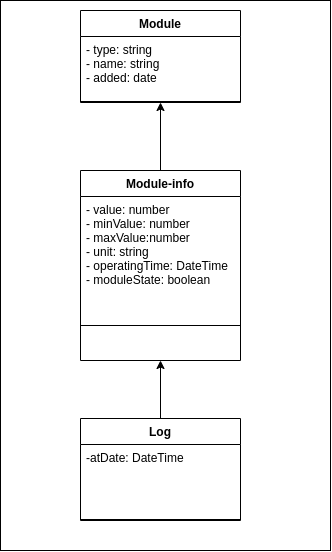

The diagram above was exported from draw.io. Its source (the exported page's mxGraphModel, read from the mxfile embedded in the PNG):
<mxGraphModel dx="1012" dy="633" grid="1" gridSize="10" guides="1" tooltips="1" connect="1" arrows="1" fold="1" page="1" pageScale="1" pageWidth="1169" pageHeight="827" background="#ffffff" math="0" shadow="0">
  <root>
    <mxCell id="0" />
    <mxCell id="1" parent="0" />
    <mxCell id="2" value="Module" style="swimlane;fontStyle=1;align=center;verticalAlign=top;childLayout=stackLayout;horizontal=1;startSize=26;horizontalStack=0;resizeParent=1;resizeParentMax=0;resizeLast=0;collapsible=1;marginBottom=0;fontColor=#000000;labelBackgroundColor=none;fillColor=none;strokeColor=#000000;" parent="1" vertex="1">
      <mxGeometry x="120" y="40" width="160" height="92" as="geometry" />
    </mxCell>
    <mxCell id="3" value="- type: string&#10;- name: string&#10;- added: date&#10;" style="text;strokeColor=none;fillColor=none;align=left;verticalAlign=top;spacingLeft=4;spacingRight=4;overflow=hidden;rotatable=0;points=[[0,0.5],[1,0.5]];portConstraint=eastwest;fontColor=#000000;" parent="2" vertex="1">
      <mxGeometry y="26" width="160" height="64" as="geometry" />
    </mxCell>
    <mxCell id="4" value="" style="line;strokeWidth=1;fillColor=none;align=left;verticalAlign=middle;spacingTop=-1;spacingLeft=3;spacingRight=3;rotatable=0;labelPosition=right;points=[];portConstraint=eastwest;" parent="2" vertex="1">
      <mxGeometry y="90" width="160" height="2" as="geometry" />
    </mxCell>
    <mxCell id="15" style="edgeStyle=none;html=1;exitX=0.5;exitY=0;exitDx=0;exitDy=0;strokeColor=#000000;entryX=0.5;entryY=1;entryDx=0;entryDy=0;" parent="1" source="6" target="10" edge="1">
      <mxGeometry relative="1" as="geometry">
        <mxPoint x="200" y="350" as="targetPoint" />
      </mxGeometry>
    </mxCell>
    <mxCell id="6" value="Log" style="swimlane;fontStyle=1;align=center;verticalAlign=top;childLayout=stackLayout;horizontal=1;startSize=26;horizontalStack=0;resizeParent=1;resizeParentMax=0;resizeLast=0;collapsible=1;marginBottom=0;fontColor=#000000;labelBackgroundColor=none;fillColor=none;strokeColor=#000000;" parent="1" vertex="1">
      <mxGeometry x="120" y="448" width="160" height="102" as="geometry" />
    </mxCell>
    <mxCell id="7" value="-atDate: DateTime" style="text;strokeColor=none;fillColor=none;align=left;verticalAlign=top;spacingLeft=4;spacingRight=4;overflow=hidden;rotatable=0;points=[[0,0.5],[1,0.5]];portConstraint=eastwest;fontColor=#000000;" parent="6" vertex="1">
      <mxGeometry y="26" width="160" height="74" as="geometry" />
    </mxCell>
    <mxCell id="8" value="" style="line;strokeWidth=1;fillColor=none;align=left;verticalAlign=middle;spacingTop=-1;spacingLeft=3;spacingRight=3;rotatable=0;labelPosition=right;points=[];portConstraint=eastwest;" parent="6" vertex="1">
      <mxGeometry y="100" width="160" height="2" as="geometry" />
    </mxCell>
    <mxCell id="14" style="edgeStyle=none;html=1;exitX=0.5;exitY=0;exitDx=0;exitDy=0;entryX=0.5;entryY=1;entryDx=0;entryDy=0;strokeColor=#000000;" parent="1" source="10" target="2" edge="1">
      <mxGeometry relative="1" as="geometry">
        <mxPoint x="199.84000000000003" y="189.01199999999994" as="targetPoint" />
      </mxGeometry>
    </mxCell>
    <mxCell id="10" value="Module-info" style="swimlane;fontStyle=1;align=center;verticalAlign=top;childLayout=stackLayout;horizontal=1;startSize=26;horizontalStack=0;resizeParent=1;resizeParentMax=0;resizeLast=0;collapsible=1;marginBottom=0;fontColor=#000000;labelBackgroundColor=none;fillColor=none;strokeColor=#000000;" parent="1" vertex="1">
      <mxGeometry x="120" y="200" width="160" height="190" as="geometry" />
    </mxCell>
    <mxCell id="11" value="- value: number&#10;- minValue: number&#10;- maxValue:number&#10;- unit: string&#10;- operatingTime: DateTime&#10;- moduleState: boolean" style="text;strokeColor=none;fillColor=none;align=left;verticalAlign=top;spacingLeft=4;spacingRight=4;overflow=hidden;rotatable=0;points=[[0,0.5],[1,0.5]];portConstraint=eastwest;fontColor=#000000;labelBorderColor=none;" parent="10" vertex="1">
      <mxGeometry y="26" width="160" height="94" as="geometry" />
    </mxCell>
    <mxCell id="12" value="" style="line;strokeWidth=1;fillColor=none;align=left;verticalAlign=middle;spacingTop=-1;spacingLeft=3;spacingRight=3;rotatable=0;labelPosition=right;points=[];portConstraint=eastwest;" parent="10" vertex="1">
      <mxGeometry y="120" width="160" height="70" as="geometry" />
    </mxCell>
    <mxCell id="17" value="" style="rounded=0;whiteSpace=wrap;html=1;labelBackgroundColor=none;labelBorderColor=#000000;fontColor=#000000;strokeColor=#000000;fillColor=none;" vertex="1" parent="1">
      <mxGeometry x="40" y="30" width="330" height="550" as="geometry" />
    </mxCell>
  </root>
</mxGraphModel>